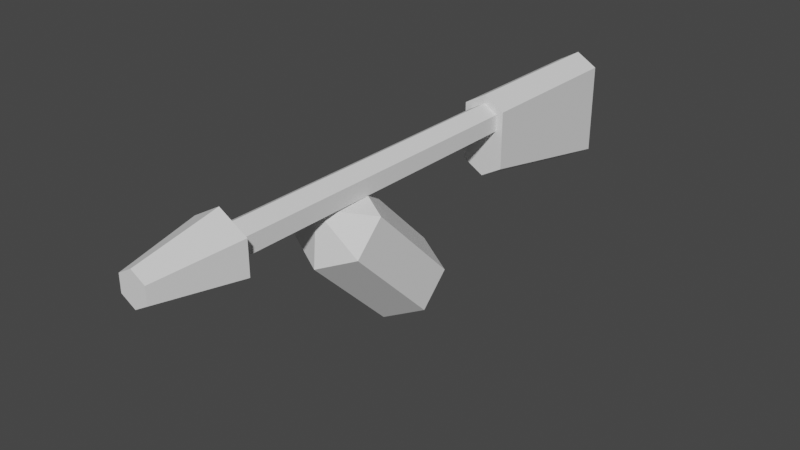 # Source: flamethrower.blend  (saved by Blender 4.1.23; exported with 4.5.12 LTS)
import bpy
from mathutils import Matrix  # noqa: F401  (used for matrix-valued properties, if any)

bpy.ops.wm.read_factory_settings(use_empty=True)
scene = bpy.context.scene
scene.name = 'Scene'

# ---- world
world_world = bpy.data.worlds.new('World'); scene.world = world_world
world_world.use_nodes = True; world_world.node_tree.nodes.clear()
_N = world_world.node_tree.nodes; _L = world_world.node_tree.links
n0 = _N.new('ShaderNodeOutputWorld'); n0.name = 'World Output'; n0.location = (300, 300)
n1 = _N.new('ShaderNodeBackground'); n1.name = 'Background'; n1.location = (10, 300)
n1.inputs[0].default_value = (0.05088, 0.05088, 0.05088, 1.0)
_L.new(n1.outputs[0], n0.inputs[0])
n0.is_active_output = True
world_world.color = (0.05088, 0.05088, 0.05088)
world_world.use_sun_shadow = False
world_world.sun_shadow_jitter_overblur = 0.0

# ---- meshes
me_cylinder_001 = bpy.data.meshes.new('Cylinder.001')
me_cylinder_001.from_pydata([(-7.55e-08, 0.5, -0.05), (7.55e-08, -0.5, -0.1), (1.132e-07, -0.75, -0.05), (-1.51e-07, 1.0, -0.275), (7.55e-08, -0.5, -0.05), (-0.0866, -0.5, -0.05), (-0.0433, -0.75, -0.025), (-7.55e-08, 0.5, -0.175), (-0.0433, 0.5, -0.025), (-0.0866, -0.5, 0.05), (-0.0433, -0.75, 0.025), (-0.06495, 1.0, -0.2375), (-0.0433, -0.5, -0.025), (7.55e-08, -0.5, 0.1), (1.132e-07, -0.75, 0.05), (-0.06495, 0.5, -0.1375), (-0.0433, 0.5, 0.025), (0.0866, -0.5, 0.05), (-0.06495, 1.0, 0.0375), (0.0433, -0.75, 0.025), (0.0866, -0.5, -0.05), (-0.0433, -0.5, 0.025), (-0.06495, 0.5, 0.0375), (0.0433, -0.75, -0.025), (-7.55e-08, 0.5, 0.05), (-1.51e-07, 1.0, 0.075), (7.55e-08, -0.5, 0.05), (-7.55e-08, 0.5, 0.075), (0.0433, 0.5, 0.025), (0.06495, 1.0, 0.0375), (0.0433, -0.5, 0.025), (0.06495, 0.5, 0.0375), (0.0433, 0.5, -0.025), (0.06495, 1.0, -0.2375), (0.0433, -0.5, -0.025), (0.06495, 0.5, -0.1375)], [], [(0, 4, 12, 8), (8, 12, 21, 16), (16, 21, 26, 24), (24, 26, 30, 28), (26, 21, 12), (30, 26, 34), (28, 30, 34, 32), (32, 34, 4, 0), (32, 0, 8, 16, 24, 28), (3, 7, 15, 11), (11, 15, 22, 18), (18, 22, 27, 25), (25, 27, 31, 29), (24, 16, 0, 28), (27, 22, 16, 24, 28, 31), (31, 28, 0, 16, 22, 15, 7, 35), (29, 31, 35, 33), (33, 35, 7, 3), (29, 33, 3, 11, 18, 25), (1, 2, 6, 5), (5, 6, 10, 9), (9, 10, 14, 13), (13, 14, 19, 17), (19, 14, 10, 6, 2, 23), (17, 19, 23, 20), (20, 23, 2, 1), (13, 26, 12, 5, 9), (5, 12, 4, 34, 26, 13, 17, 20, 1)])
_uv = me_cylinder_001.uv_layers.new(name='UVMap')
_uv.uv.foreach_set('vector', [1.0, 0.5, 1.0, 1.0, 0.8333, 1.0, 0.8333, 0.5, 0.8333, 0.5, 0.8333, 1.0, 0.6667, 1.0, 0.6667, 0.5, 0.6667, 0.5, 0.6667, 1.0, 0.5, 1.0, 0.5, 0.5, 0.5, 0.5, 0.5, 1.0, 0.3333, 1.0, 0.3333, 0.5, 0.25, 0.01, 0.4578, 0.13, 0.4578, 0.37, 0.04215, 0.13, 0.25, 0.01, 0.04215, 0.37, 0.3333, 0.5, 0.3333, 1.0, 0.1667, 1.0, 0.1667, 0.5, 0.1667, 0.5, 0.1667, 1.0, -8.941e-08, 1.0, -8.941e-08, 0.5, 0.5422, 0.37, 0.75, 0.49, 0.9578, 0.37, 0.9578, 0.13, 0.75, 0.01, 0.5422, 0.13, 1.0, 0.5, 1.0, 1.0, 0.8333, 1.0, 0.8333, 0.5, 0.8333, 0.5, 0.8333, 1.0, 0.6667, 1.0, 0.6667, 0.5, 0.6667, 0.5, 0.6667, 1.0, 0.5, 1.0, 0.5, 0.5, 0.5, 0.5, 0.5, 1.0, 0.3333, 1.0, 0.3333, 0.5, 0.25, 0.07197, 0.3886, 0.1374, 0.25, 0.25, 0.1114, 0.1374, 0.25, 0.01, 0.4578, 0.13, 0.3886, 0.1374, 0.25, 0.07197, 0.1114, 0.1374, 0.04215, 0.13, 0.04215, 0.13, 0.1114, 0.1374, 0.25, 0.25, 0.3886, 0.1374, 0.4578, 0.13, 0.4578, 0.37, 0.25, 0.49, 0.04215, 0.37, 0.3333, 0.5, 0.3333, 1.0, 0.1667, 1.0, 0.1667, 0.5, 0.1667, 0.5, 0.1667, 1.0, -8.941e-08, 1.0, -8.941e-08, 0.5, 0.5422, 0.13, 0.5422, 0.37, 0.75, 0.49, 0.9578, 0.37, 0.9578, 0.13, 0.75, 0.01, 1.0, 0.5, 1.0, 1.0, 0.8333, 1.0, 0.8333, 0.5, 0.8333, 0.5, 0.8333, 1.0, 0.6667, 1.0, 0.6667, 0.5, 0.6667, 0.5, 0.6667, 1.0, 0.5, 1.0, 0.5, 0.5, 0.5, 0.5, 0.5, 1.0, 0.3333, 1.0, 0.3333, 0.5, 0.04215, 0.37, 0.25, 0.49, 0.4578, 0.13, 0.4578, 0.13, 0.25, 0.49, 0.04215, 0.37, 0.3333, 0.5, 0.3333, 1.0, 0.1667, 1.0, 0.1667, 0.5, 0.1667, 0.5, 0.1667, 1.0, -8.941e-08, 1.0, -8.941e-08, 0.5, 0.75, 0.49, 0.75, 0.49, 0.8539, 0.43, 0.9578, 0.37, 0.9578, 0.37, 0.9578, 0.37, 0.8539, 0.43, 0.75, 0.49, 0.6461, 0.43, 0.75, 0.49, 0.75, 0.49, 0.5422, 0.37, 0.5422, 0.37, 0.75, 0.49])
me_cylinder_001.update()
me_cylinder_004 = bpy.data.meshes.new('Cylinder.004')
me_cylinder_004.from_pydata([(0.0, 0.0, -0.2344), (0.0, 0.0, 0.2944), (0.0, 0.125, -0.1875), (0.0, 0.125, 0.1875), (0.1083, 0.0625, -0.1875), (0.1083, 0.0625, 0.1875), (0.1083, -0.0625, -0.1875), (0.1083, -0.0625, 0.1875), (0.0, -0.125, -0.1875), (0.0, -0.125, 0.1875), (-0.1083, -0.0625, -0.1875), (-0.1083, -0.0625, 0.1875), (-0.1083, 0.0625, -0.1875), (-0.1083, 0.0625, 0.1875)], [], [(0, 2, 4), (1, 5, 3), (2, 3, 5, 4), (0, 4, 6), (1, 7, 5), (4, 5, 7, 6), (0, 6, 8), (1, 9, 7), (6, 7, 9, 8), (0, 8, 10), (1, 11, 9), (8, 9, 11, 10), (0, 10, 12), (1, 13, 11), (10, 11, 13, 12), (0, 12, 2), (1, 3, 13), (12, 13, 3, 2)])
_uv = me_cylinder_004.uv_layers.new(name='UVMap')
_uv.uv.foreach_set('vector', [0.75, 0.25, 0.75, 0.49, 0.9578, 0.37, 0.25, 0.25, 0.4578, 0.37, 0.25, 0.49, 1.0, 0.5, 1.0, 1.0, 0.8333, 1.0, 0.8333, 0.5, 0.75, 0.25, 0.9578, 0.37, 0.9578, 0.13, 0.25, 0.25, 0.4578, 0.13, 0.4578, 0.37, 0.8333, 0.5, 0.8333, 1.0, 0.6667, 1.0, 0.6667, 0.5, 0.75, 0.25, 0.9578, 0.13, 0.75, 0.01, 0.25, 0.25, 0.25, 0.01, 0.4578, 0.13, 0.6667, 0.5, 0.6667, 1.0, 0.5, 1.0, 0.5, 0.5, 0.75, 0.25, 0.75, 0.01, 0.5422, 0.13, 0.25, 0.25, 0.04215, 0.13, 0.25, 0.01, 0.5, 0.5, 0.5, 1.0, 0.3333, 1.0, 0.3333, 0.5, 0.75, 0.25, 0.5422, 0.13, 0.5422, 0.37, 0.25, 0.25, 0.04215, 0.37, 0.04215, 0.13, 0.3333, 0.5, 0.3333, 1.0, 0.1667, 1.0, 0.1667, 0.5, 0.75, 0.25, 0.5422, 0.37, 0.75, 0.49, 0.25, 0.25, 0.25, 0.49, 0.04215, 0.37, 0.1667, 0.5, 0.1667, 1.0, -8.941e-08, 1.0, -8.941e-08, 0.5])
me_cylinder_004.update()

# ---- objects
ob_flamethrower = bpy.data.objects.new('Flamethrower', me_cylinder_001)
ob_gastank = bpy.data.objects.new('GasTank', me_cylinder_004)

# ---- transforms, parenting, visibility, modifiers, constraints
ob_flamethrower.location = (0.0, 0.0, 0.0)
ob_gastank.location = (-2.869e-08, 0.01, -0.23)
ob_gastank.rotation_euler = (-0.7854, -0.0, 3.142)

# ---- collection membership
scene.collection.objects.link(ob_flamethrower)
scene.collection.objects.link(ob_gastank)

# ---- scene / render settings (as saved in the file)
scene.frame_start = 1; scene.frame_end = 250; scene.frame_set(1)
scene.render.engine = 'BLENDER_EEVEE_NEXT'
scene.cycles.sampling_pattern = 'TABULATED_SOBOL'
scene.eevee.ray_tracing_options.trace_max_roughness = 0.0
scene.view_settings.view_transform = 'Filmic'
bpy.context.view_layer.update()

# ---- added for rendering (the .blend has no active camera and no usable light): camera, sun
cam_auto = bpy.data.cameras.new('AutoCamera')
cam_auto.lens = 50.0
cam_auto.sensor_width = 36.0
cam_auto.clip_end = 1000.0
ob_auto_camera = bpy.data.objects.new('AutoCamera', cam_auto)
scene.collection.objects.link(ob_auto_camera)
ob_auto_camera.location = (1.71867, -1.9374, 1.18288)
ob_auto_camera.rotation_euler = (1.09748, -7.21219e-08, 0.694738)
scene.camera = ob_auto_camera
light_auto_sun = bpy.data.lights.new('AutoSun', 'SUN')
light_auto_sun.energy = 3.0
light_auto_sun.angle = 0.0523599
ob_auto_sun = bpy.data.objects.new('AutoSun', light_auto_sun)
scene.collection.objects.link(ob_auto_sun)
ob_auto_sun.rotation_euler = (0.872665, 0.174533, 0.523599)
bpy.context.view_layer.update()
